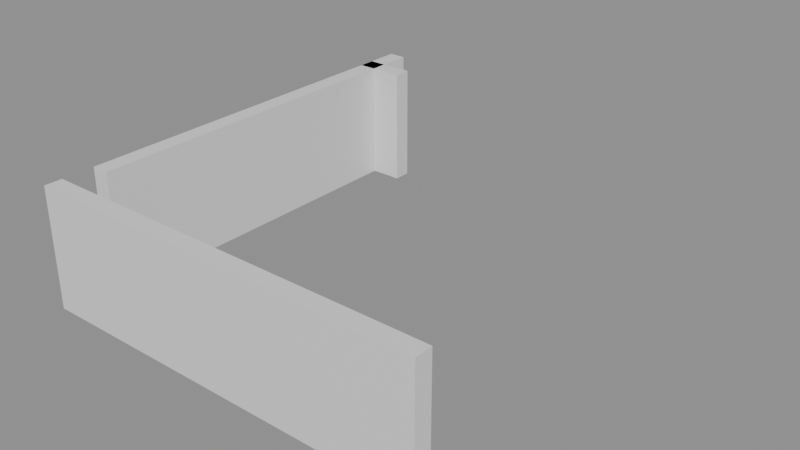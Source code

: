 # Source: building_lego.blend  (saved by Blender 5.0.119; exported with 4.5.12 LTS)
import bpy
from mathutils import Matrix  # noqa: F401  (used for matrix-valued properties, if any)

bpy.ops.wm.read_factory_settings(use_empty=True)
scene = bpy.context.scene
scene.name = 'Scene'

# ---- collections
col_01_paredes_externas = bpy.data.collections.new('01_Paredes_Externas'); scene.collection.children.link(col_01_paredes_externas)

# ---- materials (node trees are filled in below, after node groups)
mat_mat_parede_externa = bpy.data.materials.new('Mat_Parede_Externa')

# ---- material node trees
mat_mat_parede_externa.use_nodes = True; mat_mat_parede_externa.node_tree.nodes.clear()
_N = mat_mat_parede_externa.node_tree.nodes; _L = mat_mat_parede_externa.node_tree.links
n0 = _N.new('ShaderNodeBsdfPrincipled'); n0.name = 'BSDF - Pré-fundamentado'; n0.location = (-200, 100)
n1 = _N.new('ShaderNodeOutputMaterial'); n1.name = 'Saída de material'; n1.location = (200, 100)
_L.new(n0.outputs[0], n1.inputs[0])
n1.is_active_output = True

# ---- meshes
me_bloco_stone_post_4488_4416_z0 = bpy.data.meshes.new('Bloco_stone_post_4488_4416_z0')
me_bloco_stone_post_4488_4416_z0.from_pydata([(-0.5, -0.175, -1.2), (0.5, -0.175, -1.2), (0.5, 0.175, -1.2), (-0.5, 0.175, -1.2), (-0.5, -0.175, 1.2), (0.5, -0.175, 1.2), (0.5, 0.175, 1.2), (-0.5, 0.175, 1.2)], [], [(0, 1, 2, 3), (4, 7, 6, 5), (0, 4, 5, 1), (2, 6, 7, 3), (0, 3, 7, 4), (1, 5, 6, 2)])
me_bloco_stone_post_4488_4416_z0.materials.append(mat_mat_parede_externa)
me_bloco_stone_post_4488_4416_z0.update()
me_bloco_stone_wall_4489_4416_z0 = bpy.data.meshes.new('Bloco_stone_wall_4489_4416_z0')
me_bloco_stone_wall_4489_4416_z0.from_pydata([(-0.5, -0.175, -1.2), (0.5, -0.175, -1.2), (0.5, 0.175, -1.2), (-0.5, 0.175, -1.2), (-0.5, -0.175, 1.2), (0.5, -0.175, 1.2), (0.5, 0.175, 1.2), (-0.5, 0.175, 1.2)], [], [(0, 1, 2, 3), (4, 7, 6, 5), (0, 4, 5, 1), (2, 6, 7, 3), (0, 3, 7, 4), (1, 5, 6, 2)])
me_bloco_stone_wall_4489_4416_z0.materials.append(mat_mat_parede_externa)
me_bloco_stone_wall_4489_4416_z0.update()
me_bloco_stone_wall_4490_4416_z0 = bpy.data.meshes.new('Bloco_stone_wall_4490_4416_z0')
me_bloco_stone_wall_4490_4416_z0.from_pydata([(-0.5, -0.175, -1.2), (0.5, -0.175, -1.2), (0.5, 0.175, -1.2), (-0.5, 0.175, -1.2), (-0.5, -0.175, 1.2), (0.5, -0.175, 1.2), (0.5, 0.175, 1.2), (-0.5, 0.175, 1.2)], [], [(0, 1, 2, 3), (4, 7, 6, 5), (0, 4, 5, 1), (2, 6, 7, 3), (0, 3, 7, 4), (1, 5, 6, 2)])
me_bloco_stone_wall_4490_4416_z0.materials.append(mat_mat_parede_externa)
me_bloco_stone_wall_4490_4416_z0.update()
me_bloco_stone_wall_4491_4416_z0 = bpy.data.meshes.new('Bloco_stone_wall_4491_4416_z0')
me_bloco_stone_wall_4491_4416_z0.from_pydata([(-0.5, -0.175, -1.2), (0.5, -0.175, -1.2), (0.5, 0.175, -1.2), (-0.5, 0.175, -1.2), (-0.5, -0.175, 1.2), (0.5, -0.175, 1.2), (0.5, 0.175, 1.2), (-0.5, 0.175, 1.2)], [], [(0, 1, 2, 3), (4, 7, 6, 5), (0, 4, 5, 1), (2, 6, 7, 3), (0, 3, 7, 4), (1, 5, 6, 2)])
me_bloco_stone_wall_4491_4416_z0.materials.append(mat_mat_parede_externa)
me_bloco_stone_wall_4491_4416_z0.update()
me_bloco_stone_wall_4492_4416_z0 = bpy.data.meshes.new('Bloco_stone_wall_4492_4416_z0')
me_bloco_stone_wall_4492_4416_z0.from_pydata([(-0.5, -0.175, -1.2), (0.5, -0.175, -1.2), (0.5, 0.175, -1.2), (-0.5, 0.175, -1.2), (-0.5, -0.175, 1.2), (0.5, -0.175, 1.2), (0.5, 0.175, 1.2), (-0.5, 0.175, 1.2)], [], [(0, 1, 2, 3), (4, 7, 6, 5), (0, 4, 5, 1), (2, 6, 7, 3), (0, 3, 7, 4), (1, 5, 6, 2)])
me_bloco_stone_wall_4492_4416_z0.materials.append(mat_mat_parede_externa)
me_bloco_stone_wall_4492_4416_z0.update()
me_bloco_stone_wall_4493_4416_z0 = bpy.data.meshes.new('Bloco_stone_wall_4493_4416_z0')
me_bloco_stone_wall_4493_4416_z0.from_pydata([(-0.5, -0.175, -1.2), (0.5, -0.175, -1.2), (0.5, 0.175, -1.2), (-0.5, 0.175, -1.2), (-0.5, -0.175, 1.2), (0.5, -0.175, 1.2), (0.5, 0.175, 1.2), (-0.5, 0.175, 1.2)], [], [(0, 1, 2, 3), (4, 7, 6, 5), (0, 4, 5, 1), (2, 6, 7, 3), (0, 3, 7, 4), (1, 5, 6, 2)])
me_bloco_stone_wall_4493_4416_z0.materials.append(mat_mat_parede_externa)
me_bloco_stone_wall_4493_4416_z0.update()
me_bloco_stone_wall_4494_4416_z0 = bpy.data.meshes.new('Bloco_stone_wall_4494_4416_z0')
me_bloco_stone_wall_4494_4416_z0.from_pydata([(-0.5, -0.175, -1.2), (0.5, -0.175, -1.2), (0.5, 0.175, -1.2), (-0.5, 0.175, -1.2), (-0.5, -0.175, 1.2), (0.5, -0.175, 1.2), (0.5, 0.175, 1.2), (-0.5, 0.175, 1.2)], [], [(0, 1, 2, 3), (4, 7, 6, 5), (0, 4, 5, 1), (2, 6, 7, 3), (0, 3, 7, 4), (1, 5, 6, 2)])
me_bloco_stone_wall_4494_4416_z0.materials.append(mat_mat_parede_externa)
me_bloco_stone_wall_4494_4416_z0.update()
me_bloco_stone_wall_4495_4416_z0 = bpy.data.meshes.new('Bloco_stone_wall_4495_4416_z0')
me_bloco_stone_wall_4495_4416_z0.from_pydata([(-0.5, -0.175, -1.2), (0.5, -0.175, -1.2), (0.5, 0.175, -1.2), (-0.5, 0.175, -1.2), (-0.5, -0.175, 1.2), (0.5, -0.175, 1.2), (0.5, 0.175, 1.2), (-0.5, 0.175, 1.2)], [], [(0, 1, 2, 3), (4, 7, 6, 5), (0, 4, 5, 1), (2, 6, 7, 3), (0, 3, 7, 4), (1, 5, 6, 2)])
me_bloco_stone_wall_4495_4416_z0.materials.append(mat_mat_parede_externa)
me_bloco_stone_wall_4495_4416_z0.update()
me_bloco_stone_wall_4488_4424_z0 = bpy.data.meshes.new('Bloco_stone_wall_4488_4424_z0')
me_bloco_stone_wall_4488_4424_z0.from_pydata([(-0.5, -0.175, -1.2), (0.5, -0.175, -1.2), (0.5, 0.175, -1.2), (-0.5, 0.175, -1.2), (-0.5, -0.175, 1.2), (0.5, -0.175, 1.2), (0.5, 0.175, 1.2), (-0.5, 0.175, 1.2)], [], [(0, 1, 2, 3), (4, 7, 6, 5), (0, 4, 5, 1), (2, 6, 7, 3), (0, 3, 7, 4), (1, 5, 6, 2)])
me_bloco_stone_wall_4488_4424_z0.materials.append(mat_mat_parede_externa)
me_bloco_stone_wall_4488_4424_z0.update()
me_bloco_stone_wall_4488_4417_z0 = bpy.data.meshes.new('Bloco_stone_wall_4488_4417_z0')
me_bloco_stone_wall_4488_4417_z0.from_pydata([(-0.175, -0.5, -1.2), (0.175, -0.5, -1.2), (0.175, 0.5, -1.2), (-0.175, 0.5, -1.2), (-0.175, -0.5, 1.2), (0.175, -0.5, 1.2), (0.175, 0.5, 1.2), (-0.175, 0.5, 1.2)], [], [(0, 1, 2, 3), (4, 7, 6, 5), (0, 4, 5, 1), (2, 6, 7, 3), (0, 3, 7, 4), (1, 5, 6, 2)])
me_bloco_stone_wall_4488_4417_z0.materials.append(mat_mat_parede_externa)
me_bloco_stone_wall_4488_4417_z0.update()
me_bloco_stone_wall_4488_4418_z0 = bpy.data.meshes.new('Bloco_stone_wall_4488_4418_z0')
me_bloco_stone_wall_4488_4418_z0.from_pydata([(-0.175, -0.5, -1.2), (0.175, -0.5, -1.2), (0.175, 0.5, -1.2), (-0.175, 0.5, -1.2), (-0.175, -0.5, 1.2), (0.175, -0.5, 1.2), (0.175, 0.5, 1.2), (-0.175, 0.5, 1.2)], [], [(0, 1, 2, 3), (4, 7, 6, 5), (0, 4, 5, 1), (2, 6, 7, 3), (0, 3, 7, 4), (1, 5, 6, 2)])
me_bloco_stone_wall_4488_4418_z0.materials.append(mat_mat_parede_externa)
me_bloco_stone_wall_4488_4418_z0.update()
me_bloco_stone_wall_4488_4419_z0 = bpy.data.meshes.new('Bloco_stone_wall_4488_4419_z0')
me_bloco_stone_wall_4488_4419_z0.from_pydata([(-0.175, -0.5, -1.2), (0.175, -0.5, -1.2), (0.175, 0.5, -1.2), (-0.175, 0.5, -1.2), (-0.175, -0.5, 1.2), (0.175, -0.5, 1.2), (0.175, 0.5, 1.2), (-0.175, 0.5, 1.2)], [], [(0, 1, 2, 3), (4, 7, 6, 5), (0, 4, 5, 1), (2, 6, 7, 3), (0, 3, 7, 4), (1, 5, 6, 2)])
me_bloco_stone_wall_4488_4419_z0.materials.append(mat_mat_parede_externa)
me_bloco_stone_wall_4488_4419_z0.update()
me_bloco_stone_wall_4488_4420_z0 = bpy.data.meshes.new('Bloco_stone_wall_4488_4420_z0')
me_bloco_stone_wall_4488_4420_z0.from_pydata([(-0.175, -0.5, -1.2), (0.175, -0.5, -1.2), (0.175, 0.5, -1.2), (-0.175, 0.5, -1.2), (-0.175, -0.5, 1.2), (0.175, -0.5, 1.2), (0.175, 0.5, 1.2), (-0.175, 0.5, 1.2)], [], [(0, 1, 2, 3), (4, 7, 6, 5), (0, 4, 5, 1), (2, 6, 7, 3), (0, 3, 7, 4), (1, 5, 6, 2)])
me_bloco_stone_wall_4488_4420_z0.materials.append(mat_mat_parede_externa)
me_bloco_stone_wall_4488_4420_z0.update()
me_bloco_stone_wall_4488_4421_z0 = bpy.data.meshes.new('Bloco_stone_wall_4488_4421_z0')
me_bloco_stone_wall_4488_4421_z0.from_pydata([(-0.175, -0.5, -1.2), (0.175, -0.5, -1.2), (0.175, 0.5, -1.2), (-0.175, 0.5, -1.2), (-0.175, -0.5, 1.2), (0.175, -0.5, 1.2), (0.175, 0.5, 1.2), (-0.175, 0.5, 1.2)], [], [(0, 1, 2, 3), (4, 7, 6, 5), (0, 4, 5, 1), (2, 6, 7, 3), (0, 3, 7, 4), (1, 5, 6, 2)])
me_bloco_stone_wall_4488_4421_z0.materials.append(mat_mat_parede_externa)
me_bloco_stone_wall_4488_4421_z0.update()
me_bloco_stone_wall_4488_4422_z0 = bpy.data.meshes.new('Bloco_stone_wall_4488_4422_z0')
me_bloco_stone_wall_4488_4422_z0.from_pydata([(-0.175, -0.5, -1.2), (0.175, -0.5, -1.2), (0.175, 0.5, -1.2), (-0.175, 0.5, -1.2), (-0.175, -0.5, 1.2), (0.175, -0.5, 1.2), (0.175, 0.5, 1.2), (-0.175, 0.5, 1.2)], [], [(0, 1, 2, 3), (4, 7, 6, 5), (0, 4, 5, 1), (2, 6, 7, 3), (0, 3, 7, 4), (1, 5, 6, 2)])
me_bloco_stone_wall_4488_4422_z0.materials.append(mat_mat_parede_externa)
me_bloco_stone_wall_4488_4422_z0.update()
me_bloco_stone_wall_4488_4423_z0 = bpy.data.meshes.new('Bloco_stone_wall_4488_4423_z0')
me_bloco_stone_wall_4488_4423_z0.from_pydata([(-0.175, -0.5, -1.2), (0.175, -0.5, -1.2), (0.175, 0.5, -1.2), (-0.175, 0.5, -1.2), (-0.175, -0.5, 1.2), (0.175, -0.5, 1.2), (0.175, 0.5, 1.2), (-0.175, 0.5, 1.2)], [], [(0, 1, 2, 3), (4, 7, 6, 5), (0, 4, 5, 1), (2, 6, 7, 3), (0, 3, 7, 4), (1, 5, 6, 2)])
me_bloco_stone_wall_4488_4423_z0.materials.append(mat_mat_parede_externa)
me_bloco_stone_wall_4488_4423_z0.update()
me_bloco_stone_wall_4488_4424_z0_001 = bpy.data.meshes.new('Bloco_stone_wall_4488_4424_z0.001')
me_bloco_stone_wall_4488_4424_z0_001.from_pydata([(-0.175, -0.5, -1.2), (0.175, -0.5, -1.2), (0.175, 0.5, -1.2), (-0.175, 0.5, -1.2), (-0.175, -0.5, 1.2), (0.175, -0.5, 1.2), (0.175, 0.5, 1.2), (-0.175, 0.5, 1.2)], [], [(0, 1, 2, 3), (4, 7, 6, 5), (0, 4, 5, 1), (2, 6, 7, 3), (0, 3, 7, 4), (1, 5, 6, 2)])
me_bloco_stone_wall_4488_4424_z0_001.materials.append(mat_mat_parede_externa)
me_bloco_stone_wall_4488_4424_z0_001.update()

# ---- objects
ob_parede_externa_norte_y4416_x4488_4495 = bpy.data.objects.new('Parede_Externa_Norte_Y4416_X4488_4495', None)
ob_bloco_stone_post_4488_4416_z0 = bpy.data.objects.new('Bloco_stone_post_4488_4416_z0', me_bloco_stone_post_4488_4416_z0)
ob_bloco_stone_wall_4489_4416_z0 = bpy.data.objects.new('Bloco_stone_wall_4489_4416_z0', me_bloco_stone_wall_4489_4416_z0)
ob_bloco_stone_wall_4490_4416_z0 = bpy.data.objects.new('Bloco_stone_wall_4490_4416_z0', me_bloco_stone_wall_4490_4416_z0)
ob_bloco_stone_wall_4491_4416_z0 = bpy.data.objects.new('Bloco_stone_wall_4491_4416_z0', me_bloco_stone_wall_4491_4416_z0)
ob_bloco_stone_wall_4492_4416_z0 = bpy.data.objects.new('Bloco_stone_wall_4492_4416_z0', me_bloco_stone_wall_4492_4416_z0)
ob_bloco_stone_wall_4493_4416_z0 = bpy.data.objects.new('Bloco_stone_wall_4493_4416_z0', me_bloco_stone_wall_4493_4416_z0)
ob_bloco_stone_wall_4494_4416_z0 = bpy.data.objects.new('Bloco_stone_wall_4494_4416_z0', me_bloco_stone_wall_4494_4416_z0)
ob_bloco_stone_wall_4495_4416_z0 = bpy.data.objects.new('Bloco_stone_wall_4495_4416_z0', me_bloco_stone_wall_4495_4416_z0)
ob_parede_externa_sul_y4424_x4488_4488 = bpy.data.objects.new('Parede_Externa_Sul_Y4424_X4488_4488', None)
ob_bloco_stone_wall_4488_4424_z0 = bpy.data.objects.new('Bloco_stone_wall_4488_4424_z0', me_bloco_stone_wall_4488_4424_z0)
ob_parede_externa_oeste_x4488_y4417_4424 = bpy.data.objects.new('Parede_Externa_Oeste_X4488_Y4417_4424', None)
ob_bloco_stone_wall_4488_4417_z0 = bpy.data.objects.new('Bloco_stone_wall_4488_4417_z0', me_bloco_stone_wall_4488_4417_z0)
ob_bloco_stone_wall_4488_4418_z0 = bpy.data.objects.new('Bloco_stone_wall_4488_4418_z0', me_bloco_stone_wall_4488_4418_z0)
ob_bloco_stone_wall_4488_4419_z0 = bpy.data.objects.new('Bloco_stone_wall_4488_4419_z0', me_bloco_stone_wall_4488_4419_z0)
ob_bloco_stone_wall_4488_4420_z0 = bpy.data.objects.new('Bloco_stone_wall_4488_4420_z0', me_bloco_stone_wall_4488_4420_z0)
ob_bloco_stone_wall_4488_4421_z0 = bpy.data.objects.new('Bloco_stone_wall_4488_4421_z0', me_bloco_stone_wall_4488_4421_z0)
ob_bloco_stone_wall_4488_4422_z0 = bpy.data.objects.new('Bloco_stone_wall_4488_4422_z0', me_bloco_stone_wall_4488_4422_z0)
ob_bloco_stone_wall_4488_4423_z0 = bpy.data.objects.new('Bloco_stone_wall_4488_4423_z0', me_bloco_stone_wall_4488_4423_z0)
ob_bloco_stone_wall_4488_4424_z0_001 = bpy.data.objects.new('Bloco_stone_wall_4488_4424_z0.001', me_bloco_stone_wall_4488_4424_z0_001)

# ---- transforms, parenting, visibility, modifiers, constraints
ob_parede_externa_norte_y4416_x4488_4495.location = (0.0, -4.0, 0.0)
ob_parede_externa_norte_y4416_x4488_4495.empty_display_type = 'CUBE'
ob_bloco_stone_post_4488_4416_z0.parent = ob_parede_externa_norte_y4416_x4488_4495
ob_bloco_stone_post_4488_4416_z0.matrix_parent_inverse = Matrix(((1.0, -0.0, 0.0, -0.0), (-0.0, 1.0, -0.0, 4.0), (0.0, -0.0, 1.0, -0.0), (-0.0, 0.0, -0.0, 1.0)))
ob_bloco_stone_post_4488_4416_z0.location = (-3.5, -4.325, 1.2)
ob_bloco_stone_wall_4489_4416_z0.parent = ob_parede_externa_norte_y4416_x4488_4495
ob_bloco_stone_wall_4489_4416_z0.matrix_parent_inverse = Matrix(((1.0, -0.0, 0.0, -0.0), (-0.0, 1.0, -0.0, 4.0), (0.0, -0.0, 1.0, -0.0), (-0.0, 0.0, -0.0, 1.0)))
ob_bloco_stone_wall_4489_4416_z0.location = (-2.5, -4.325, 1.2)
ob_bloco_stone_wall_4490_4416_z0.parent = ob_parede_externa_norte_y4416_x4488_4495
ob_bloco_stone_wall_4490_4416_z0.matrix_parent_inverse = Matrix(((1.0, -0.0, 0.0, -0.0), (-0.0, 1.0, -0.0, 4.0), (0.0, -0.0, 1.0, -0.0), (-0.0, 0.0, -0.0, 1.0)))
ob_bloco_stone_wall_4490_4416_z0.location = (-1.5, -4.325, 1.2)
ob_bloco_stone_wall_4491_4416_z0.parent = ob_parede_externa_norte_y4416_x4488_4495
ob_bloco_stone_wall_4491_4416_z0.matrix_parent_inverse = Matrix(((1.0, -0.0, 0.0, -0.0), (-0.0, 1.0, -0.0, 4.0), (0.0, -0.0, 1.0, -0.0), (-0.0, 0.0, -0.0, 1.0)))
ob_bloco_stone_wall_4491_4416_z0.location = (-0.5, -4.325, 1.2)
ob_bloco_stone_wall_4492_4416_z0.parent = ob_parede_externa_norte_y4416_x4488_4495
ob_bloco_stone_wall_4492_4416_z0.matrix_parent_inverse = Matrix(((1.0, -0.0, 0.0, -0.0), (-0.0, 1.0, -0.0, 4.0), (0.0, -0.0, 1.0, -0.0), (-0.0, 0.0, -0.0, 1.0)))
ob_bloco_stone_wall_4492_4416_z0.location = (0.5, -4.325, 1.2)
ob_bloco_stone_wall_4493_4416_z0.parent = ob_parede_externa_norte_y4416_x4488_4495
ob_bloco_stone_wall_4493_4416_z0.matrix_parent_inverse = Matrix(((1.0, -0.0, 0.0, -0.0), (-0.0, 1.0, -0.0, 4.0), (0.0, -0.0, 1.0, -0.0), (-0.0, 0.0, -0.0, 1.0)))
ob_bloco_stone_wall_4493_4416_z0.location = (1.5, -4.325, 1.2)
ob_bloco_stone_wall_4494_4416_z0.parent = ob_parede_externa_norte_y4416_x4488_4495
ob_bloco_stone_wall_4494_4416_z0.matrix_parent_inverse = Matrix(((1.0, -0.0, 0.0, -0.0), (-0.0, 1.0, -0.0, 4.0), (0.0, -0.0, 1.0, -0.0), (-0.0, 0.0, -0.0, 1.0)))
ob_bloco_stone_wall_4494_4416_z0.location = (2.5, -4.325, 1.2)
ob_bloco_stone_wall_4495_4416_z0.parent = ob_parede_externa_norte_y4416_x4488_4495
ob_bloco_stone_wall_4495_4416_z0.matrix_parent_inverse = Matrix(((1.0, -0.0, 0.0, -0.0), (-0.0, 1.0, -0.0, 4.0), (0.0, -0.0, 1.0, -0.0), (-0.0, 0.0, -0.0, 1.0)))
ob_bloco_stone_wall_4495_4416_z0.location = (3.5, -4.325, 1.2)
ob_parede_externa_sul_y4424_x4488_4488.location = (-3.5, 4.0, 0.0)
ob_parede_externa_sul_y4424_x4488_4488.empty_display_type = 'CUBE'
ob_bloco_stone_wall_4488_4424_z0.parent = ob_parede_externa_sul_y4424_x4488_4488
ob_bloco_stone_wall_4488_4424_z0.matrix_parent_inverse = Matrix(((1.0, -0.0, 0.0, 3.5), (-0.0, 1.0, -0.0, -4.0), (0.0, -0.0, 1.0, -0.0), (-0.0, 0.0, -0.0, 1.0)))
ob_bloco_stone_wall_4488_4424_z0.location = (-3.5, 3.675, 1.2)
ob_parede_externa_oeste_x4488_y4417_4424.location = (-3.5, 0.5, 0.0)
ob_parede_externa_oeste_x4488_y4417_4424.empty_display_type = 'CUBE'
ob_bloco_stone_wall_4488_4417_z0.parent = ob_parede_externa_oeste_x4488_y4417_4424
ob_bloco_stone_wall_4488_4417_z0.matrix_parent_inverse = Matrix(((1.0, -0.0, 0.0, 3.5), (-0.0, 1.0, -0.0, -0.5), (0.0, -0.0, 1.0, -0.0), (-0.0, 0.0, -0.0, 1.0)))
ob_bloco_stone_wall_4488_4417_z0.location = (-3.825, -3.0, 1.2)
ob_bloco_stone_wall_4488_4418_z0.parent = ob_parede_externa_oeste_x4488_y4417_4424
ob_bloco_stone_wall_4488_4418_z0.matrix_parent_inverse = Matrix(((1.0, -0.0, 0.0, 3.5), (-0.0, 1.0, -0.0, -0.5), (0.0, -0.0, 1.0, -0.0), (-0.0, 0.0, -0.0, 1.0)))
ob_bloco_stone_wall_4488_4418_z0.location = (-3.825, -2.0, 1.2)
ob_bloco_stone_wall_4488_4419_z0.parent = ob_parede_externa_oeste_x4488_y4417_4424
ob_bloco_stone_wall_4488_4419_z0.matrix_parent_inverse = Matrix(((1.0, -0.0, 0.0, 3.5), (-0.0, 1.0, -0.0, -0.5), (0.0, -0.0, 1.0, -0.0), (-0.0, 0.0, -0.0, 1.0)))
ob_bloco_stone_wall_4488_4419_z0.location = (-3.825, -1.0, 1.2)
ob_bloco_stone_wall_4488_4420_z0.parent = ob_parede_externa_oeste_x4488_y4417_4424
ob_bloco_stone_wall_4488_4420_z0.matrix_parent_inverse = Matrix(((1.0, -0.0, 0.0, 3.5), (-0.0, 1.0, -0.0, -0.5), (0.0, -0.0, 1.0, -0.0), (-0.0, 0.0, -0.0, 1.0)))
ob_bloco_stone_wall_4488_4420_z0.location = (-3.825, 0.0, 1.2)
ob_bloco_stone_wall_4488_4421_z0.parent = ob_parede_externa_oeste_x4488_y4417_4424
ob_bloco_stone_wall_4488_4421_z0.matrix_parent_inverse = Matrix(((1.0, -0.0, 0.0, 3.5), (-0.0, 1.0, -0.0, -0.5), (0.0, -0.0, 1.0, -0.0), (-0.0, 0.0, -0.0, 1.0)))
ob_bloco_stone_wall_4488_4421_z0.location = (-3.825, 1.0, 1.2)
ob_bloco_stone_wall_4488_4422_z0.parent = ob_parede_externa_oeste_x4488_y4417_4424
ob_bloco_stone_wall_4488_4422_z0.matrix_parent_inverse = Matrix(((1.0, -0.0, 0.0, 3.5), (-0.0, 1.0, -0.0, -0.5), (0.0, -0.0, 1.0, -0.0), (-0.0, 0.0, -0.0, 1.0)))
ob_bloco_stone_wall_4488_4422_z0.location = (-3.825, 2.0, 1.2)
ob_bloco_stone_wall_4488_4423_z0.parent = ob_parede_externa_oeste_x4488_y4417_4424
ob_bloco_stone_wall_4488_4423_z0.matrix_parent_inverse = Matrix(((1.0, -0.0, 0.0, 3.5), (-0.0, 1.0, -0.0, -0.5), (0.0, -0.0, 1.0, -0.0), (-0.0, 0.0, -0.0, 1.0)))
ob_bloco_stone_wall_4488_4423_z0.location = (-3.825, 3.0, 1.2)
ob_bloco_stone_wall_4488_4424_z0_001.parent = ob_parede_externa_oeste_x4488_y4417_4424
ob_bloco_stone_wall_4488_4424_z0_001.matrix_parent_inverse = Matrix(((1.0, -0.0, 0.0, 3.5), (-0.0, 1.0, -0.0, -0.5), (0.0, -0.0, 1.0, -0.0), (-0.0, 0.0, -0.0, 1.0)))
ob_bloco_stone_wall_4488_4424_z0_001.location = (-3.825, 4.0, 1.2)

# ---- collection membership
col_01_paredes_externas.objects.link(ob_parede_externa_norte_y4416_x4488_4495)
col_01_paredes_externas.objects.link(ob_bloco_stone_post_4488_4416_z0)
col_01_paredes_externas.objects.link(ob_bloco_stone_wall_4489_4416_z0)
col_01_paredes_externas.objects.link(ob_bloco_stone_wall_4490_4416_z0)
col_01_paredes_externas.objects.link(ob_bloco_stone_wall_4491_4416_z0)
col_01_paredes_externas.objects.link(ob_bloco_stone_wall_4492_4416_z0)
col_01_paredes_externas.objects.link(ob_bloco_stone_wall_4493_4416_z0)
col_01_paredes_externas.objects.link(ob_bloco_stone_wall_4494_4416_z0)
col_01_paredes_externas.objects.link(ob_bloco_stone_wall_4495_4416_z0)
col_01_paredes_externas.objects.link(ob_parede_externa_sul_y4424_x4488_4488)
col_01_paredes_externas.objects.link(ob_bloco_stone_wall_4488_4424_z0)
col_01_paredes_externas.objects.link(ob_parede_externa_oeste_x4488_y4417_4424)
col_01_paredes_externas.objects.link(ob_bloco_stone_wall_4488_4417_z0)
col_01_paredes_externas.objects.link(ob_bloco_stone_wall_4488_4418_z0)
col_01_paredes_externas.objects.link(ob_bloco_stone_wall_4488_4419_z0)
col_01_paredes_externas.objects.link(ob_bloco_stone_wall_4488_4420_z0)
col_01_paredes_externas.objects.link(ob_bloco_stone_wall_4488_4421_z0)
col_01_paredes_externas.objects.link(ob_bloco_stone_wall_4488_4422_z0)
col_01_paredes_externas.objects.link(ob_bloco_stone_wall_4488_4423_z0)
col_01_paredes_externas.objects.link(ob_bloco_stone_wall_4488_4424_z0_001)

# ---- scene / render settings (as saved in the file)
scene.frame_start = 1; scene.frame_end = 250; scene.frame_set(1)
scene.render.engine = 'BLENDER_EEVEE_NEXT'
scene.render.bake_bias = 0.0
scene.render.bake_samples = 0
scene.cycles.sampling_pattern = 'TABULATED_SOBOL'
scene.eevee.use_volume_custom_range = False
bpy.context.view_layer.update()

# ---- added for rendering (the .blend has no active camera and no usable light): camera, sun + grey world if the file has none
cam_auto = bpy.data.cameras.new('AutoCamera')
cam_auto.lens = 50.0
cam_auto.sensor_width = 36.0
cam_auto.clip_end = 1000.0
ob_auto_camera = bpy.data.objects.new('AutoCamera', cam_auto)
scene.collection.objects.link(ob_auto_camera)
ob_auto_camera.location = (11.3603, -13.6324, 10.2882)
ob_auto_camera.rotation_euler = (1.09748, -7.21219e-08, 0.694738)
scene.camera = ob_auto_camera
light_auto_sun = bpy.data.lights.new('AutoSun', 'SUN')
light_auto_sun.energy = 3.0
light_auto_sun.angle = 0.0523599
ob_auto_sun = bpy.data.objects.new('AutoSun', light_auto_sun)
scene.collection.objects.link(ob_auto_sun)
ob_auto_sun.rotation_euler = (0.872665, 0.174533, 0.523599)
if scene.world is None:
    world_auto = bpy.data.worlds.new('AutoWorld')
    world_auto.color = (0.3, 0.3, 0.3)
    scene.world = world_auto
bpy.context.view_layer.update()
